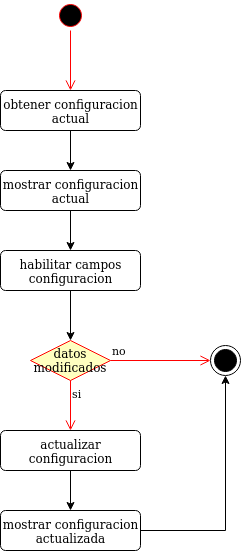

The diagram above was exported from draw.io. Its source (the exported page's mxGraphModel, read from the mxfile embedded in the PNG):
<mxGraphModel dx="1583" dy="650" grid="1" gridSize="10" guides="1" tooltips="1" connect="1" arrows="1" fold="1" page="1" pageScale="1" pageWidth="827" pageHeight="1169" math="0" shadow="0">
  <root>
    <mxCell id="0" />
    <mxCell id="1" parent="0" />
    <mxCell id="kHa67nHPtBKu3E46tj0a-1" value="" style="ellipse;html=1;shape=startState;fillColor=#000000;strokeColor=#ff0000;" vertex="1" parent="1">
      <mxGeometry x="185" y="100" width="30" height="30" as="geometry" />
    </mxCell>
    <mxCell id="kHa67nHPtBKu3E46tj0a-2" value="" style="edgeStyle=orthogonalEdgeStyle;html=1;verticalAlign=bottom;endArrow=open;endSize=8;strokeColor=#ff0000;entryX=0.5;entryY=0;entryDx=0;entryDy=0;" edge="1" source="kHa67nHPtBKu3E46tj0a-1" parent="1">
      <mxGeometry relative="1" as="geometry">
        <mxPoint x="200" y="190" as="targetPoint" />
      </mxGeometry>
    </mxCell>
    <mxCell id="kHa67nHPtBKu3E46tj0a-376" style="edgeStyle=orthogonalEdgeStyle;rounded=0;orthogonalLoop=1;jettySize=auto;html=1;exitX=0.5;exitY=1;exitDx=0;exitDy=0;entryX=0.5;entryY=0;entryDx=0;entryDy=0;" edge="1" parent="1" source="kHa67nHPtBKu3E46tj0a-374">
      <mxGeometry relative="1" as="geometry">
        <mxPoint x="199.99999999999977" y="270" as="targetPoint" />
      </mxGeometry>
    </mxCell>
    <mxCell id="kHa67nHPtBKu3E46tj0a-374" value="&lt;div&gt;obtener configuracion&lt;/div&gt;&lt;div&gt;actual&lt;br&gt;&lt;/div&gt;" style="html=1;align=center;verticalAlign=top;rounded=1;absoluteArcSize=1;arcSize=10;dashed=0;" vertex="1" parent="1">
      <mxGeometry x="130" y="190" width="140" height="40" as="geometry" />
    </mxCell>
    <mxCell id="kHa67nHPtBKu3E46tj0a-383" style="edgeStyle=orthogonalEdgeStyle;rounded=0;orthogonalLoop=1;jettySize=auto;html=1;exitX=0.5;exitY=1;exitDx=0;exitDy=0;entryX=0.5;entryY=0;entryDx=0;entryDy=0;" edge="1" parent="1" source="kHa67nHPtBKu3E46tj0a-381" target="kHa67nHPtBKu3E46tj0a-382">
      <mxGeometry relative="1" as="geometry" />
    </mxCell>
    <mxCell id="kHa67nHPtBKu3E46tj0a-381" value="&lt;div&gt;mostrar configuracion&lt;/div&gt;&lt;div&gt;actual&lt;br&gt;&lt;/div&gt;" style="html=1;align=center;verticalAlign=top;rounded=1;absoluteArcSize=1;arcSize=10;dashed=0;" vertex="1" parent="1">
      <mxGeometry x="130" y="270" width="140" height="40" as="geometry" />
    </mxCell>
    <mxCell id="kHa67nHPtBKu3E46tj0a-387" style="edgeStyle=orthogonalEdgeStyle;rounded=0;orthogonalLoop=1;jettySize=auto;html=1;exitX=0.5;exitY=1;exitDx=0;exitDy=0;entryX=0.5;entryY=0;entryDx=0;entryDy=0;" edge="1" parent="1" source="kHa67nHPtBKu3E46tj0a-382" target="kHa67nHPtBKu3E46tj0a-384">
      <mxGeometry relative="1" as="geometry" />
    </mxCell>
    <mxCell id="kHa67nHPtBKu3E46tj0a-382" value="&lt;div&gt;habilitar campos&lt;/div&gt;&lt;div&gt;configuracion&lt;br&gt;&lt;/div&gt;" style="html=1;align=center;verticalAlign=top;rounded=1;absoluteArcSize=1;arcSize=10;dashed=0;" vertex="1" parent="1">
      <mxGeometry x="130" y="350" width="140" height="40" as="geometry" />
    </mxCell>
    <mxCell id="kHa67nHPtBKu3E46tj0a-384" value="datos modificados" style="rhombus;whiteSpace=wrap;html=1;fillColor=#ffffc0;strokeColor=#ff0000;" vertex="1" parent="1">
      <mxGeometry x="160.00000000000023" y="440" width="80" height="40" as="geometry" />
    </mxCell>
    <mxCell id="kHa67nHPtBKu3E46tj0a-385" value="no" style="edgeStyle=orthogonalEdgeStyle;html=1;align=left;verticalAlign=bottom;endArrow=open;endSize=8;strokeColor=#ff0000;" edge="1" source="kHa67nHPtBKu3E46tj0a-384" parent="1">
      <mxGeometry x="-1" relative="1" as="geometry">
        <mxPoint x="340" y="460" as="targetPoint" />
      </mxGeometry>
    </mxCell>
    <mxCell id="kHa67nHPtBKu3E46tj0a-386" value="si" style="edgeStyle=orthogonalEdgeStyle;html=1;align=left;verticalAlign=top;endArrow=open;endSize=8;strokeColor=#ff0000;entryX=0.5;entryY=0;entryDx=0;entryDy=0;" edge="1" source="kHa67nHPtBKu3E46tj0a-384" parent="1" target="kHa67nHPtBKu3E46tj0a-389">
      <mxGeometry x="-1" relative="1" as="geometry">
        <mxPoint x="200" y="540" as="targetPoint" />
      </mxGeometry>
    </mxCell>
    <mxCell id="kHa67nHPtBKu3E46tj0a-388" value="" style="ellipse;html=1;shape=endState;fillColor=#000000;strokeColor=#000000;" vertex="1" parent="1">
      <mxGeometry x="340.0000000000002" y="445" width="30" height="30" as="geometry" />
    </mxCell>
    <mxCell id="kHa67nHPtBKu3E46tj0a-392" style="edgeStyle=orthogonalEdgeStyle;rounded=0;orthogonalLoop=1;jettySize=auto;html=1;exitX=0.5;exitY=1;exitDx=0;exitDy=0;entryX=0.5;entryY=0;entryDx=0;entryDy=0;" edge="1" parent="1" source="kHa67nHPtBKu3E46tj0a-389" target="kHa67nHPtBKu3E46tj0a-391">
      <mxGeometry relative="1" as="geometry" />
    </mxCell>
    <mxCell id="kHa67nHPtBKu3E46tj0a-389" value="&lt;div&gt;actualizar &lt;br&gt;&lt;/div&gt;&lt;div&gt;configuracion&lt;/div&gt;" style="html=1;align=center;verticalAlign=top;rounded=1;absoluteArcSize=1;arcSize=10;dashed=0;" vertex="1" parent="1">
      <mxGeometry x="130" y="530" width="140" height="40" as="geometry" />
    </mxCell>
    <mxCell id="kHa67nHPtBKu3E46tj0a-393" style="edgeStyle=orthogonalEdgeStyle;rounded=0;orthogonalLoop=1;jettySize=auto;html=1;entryX=0.5;entryY=1;entryDx=0;entryDy=0;" edge="1" parent="1" source="kHa67nHPtBKu3E46tj0a-391" target="kHa67nHPtBKu3E46tj0a-388">
      <mxGeometry relative="1" as="geometry" />
    </mxCell>
    <mxCell id="kHa67nHPtBKu3E46tj0a-391" value="&lt;div&gt;mostrar configuracion&lt;/div&gt;&lt;div&gt;actualizada&lt;br&gt;&lt;/div&gt;" style="html=1;align=center;verticalAlign=top;rounded=1;absoluteArcSize=1;arcSize=10;dashed=0;" vertex="1" parent="1">
      <mxGeometry x="130" y="610" width="140" height="40" as="geometry" />
    </mxCell>
  </root>
</mxGraphModel>